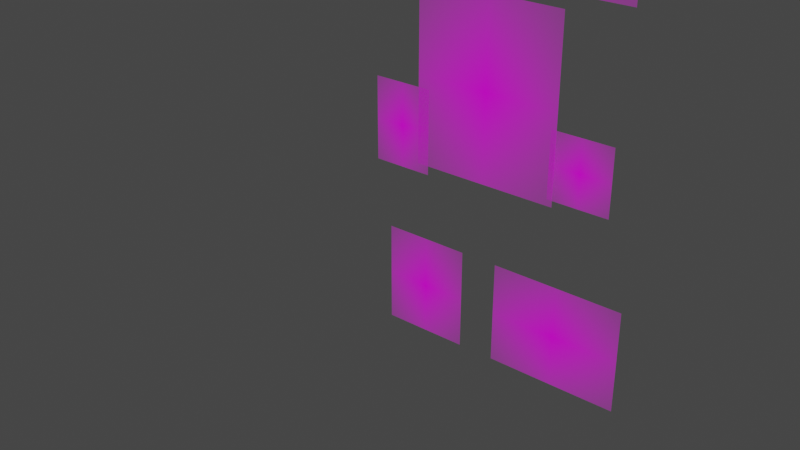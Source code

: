 # Source: Dead.blend  (saved by Blender 3.5.4; exported with 4.5.12 LTS)
import bpy
from mathutils import Matrix  # noqa: F401  (used for matrix-valued properties, if any)

bpy.ops.wm.read_factory_settings(use_empty=True)
scene = bpy.context.scene
scene.name = 'Scene'

# ---- collections
col_collection = bpy.data.collections.new('Collection'); scene.collection.children.link(col_collection)

# ---- images (referenced by path relative to the original .blend; pixels are not part of the script)
import os
ASSET_DIR = os.environ.get("B2B_ASSET_DIR", "")  # directory of the original .blend (textures are referenced by path, not embedded)
HERE = os.path.dirname(os.path.abspath(__file__))  # packed textures are extracted next to this script under _unpacked/

def load_image(name, relpath, width, height, colorspace="sRGB"):
    """Load a texture the original file referenced (path relative to the .blend, or extracted next to this script)."""
    p = next((c for c in (os.path.join(HERE, relpath), os.path.join(ASSET_DIR, relpath)) if relpath and os.path.exists(c)), "")
    if p:
        img = bpy.data.images.load(p, check_existing=True)
        img.name = name
    else:  # same state as the original file: an image datablock whose file is absent (Cycles renders it pink)
        img = bpy.data.images.new(name, width, height)
        img.source = "FILE"
        img.filepath = "//" + (relpath or name)
    img.colorspace_settings.name = colorspace
    return img
img_corp_png = load_image('Corp.png', 'Corp.png', 1024, 1024, 'sRGB')
img_maind_png = load_image('MainD.png', 'MainD.png', 1024, 1024, 'sRGB')
img_maing_png = load_image('MainG.png', 'MainG.png', 1024, 1024, 'sRGB')
img_piedd_png = load_image('PiedD.png', 'PiedD.png', 1024, 1024, 'sRGB')
img_piedd2_png = load_image('PiedD2.png', 'PiedD2.png', 1024, 1024, 'sRGB')
img_tetedead_png = load_image('TeteDead.png', 'TeteDead.png', 1024, 1024, 'sRGB')

# ---- materials (node trees are filled in below, after node groups)
mat_corp = bpy.data.materials.new('Corp')
mat_corp.surface_render_method = 'BLENDED'
mat_corp.blend_method = 'BLEND'
mat_maind = bpy.data.materials.new('MainD')
mat_maind.surface_render_method = 'BLENDED'
mat_maind.blend_method = 'BLEND'
mat_maing = bpy.data.materials.new('MainG')
mat_maing.surface_render_method = 'BLENDED'
mat_maing.blend_method = 'BLEND'
mat_piedd = bpy.data.materials.new('PiedD')
mat_piedd.surface_render_method = 'BLENDED'
mat_piedd.blend_method = 'BLEND'
mat_piedd2 = bpy.data.materials.new('PiedD2')
mat_piedd2.surface_render_method = 'BLENDED'
mat_piedd2.blend_method = 'BLEND'
mat_tete = bpy.data.materials.new('Tete')
mat_tete.surface_render_method = 'BLENDED'
mat_tete.blend_method = 'BLEND'

# ---- material node trees
mat_corp.use_nodes = True; mat_corp.node_tree.nodes.clear()
_N = mat_corp.node_tree.nodes; _L = mat_corp.node_tree.links
n0 = _N.new('ShaderNodeOutputMaterial'); n0.name = 'Material Output'; n0.location = (300, 300)
n1 = _N.new('ShaderNodeTexImage'); n1.name = 'Image Texture'; n1.location = (-200, 300)
n1.image = img_corp_png
n1.extension = 'CLIP'
n2 = _N.new('ShaderNodeBsdfPrincipled'); n2.name = 'Principled BSDF'; n2.location = (0, 300)
n2.distribution = 'GGX'
n2.subsurface_method = 'RANDOM_WALK_SKIN'
n2.inputs[3].default_value = 1.45
n2.inputs[27].default_value = (0.0, 0.0, 0.0, 1.0)
n2.inputs[28].default_value = 1.0
_L.new(n1.outputs[0], n2.inputs[0])
_L.new(n1.outputs[1], n2.inputs[4])
_L.new(n2.outputs[0], n0.inputs[0])
n0.is_active_output = True
mat_maind.use_nodes = True; mat_maind.node_tree.nodes.clear()
_N = mat_maind.node_tree.nodes; _L = mat_maind.node_tree.links
n0 = _N.new('ShaderNodeOutputMaterial'); n0.name = 'Material Output'; n0.location = (300, 300)
n1 = _N.new('ShaderNodeTexImage'); n1.name = 'Image Texture'; n1.location = (-200, 300)
n1.image = img_maind_png
n1.extension = 'CLIP'
n2 = _N.new('ShaderNodeBsdfPrincipled'); n2.name = 'Principled BSDF'; n2.location = (0, 300)
n2.distribution = 'GGX'
n2.subsurface_method = 'RANDOM_WALK_SKIN'
n2.inputs[3].default_value = 1.45
n2.inputs[27].default_value = (0.0, 0.0, 0.0, 1.0)
n2.inputs[28].default_value = 1.0
_L.new(n1.outputs[0], n2.inputs[0])
_L.new(n1.outputs[1], n2.inputs[4])
_L.new(n2.outputs[0], n0.inputs[0])
n0.is_active_output = True
mat_maing.use_nodes = True; mat_maing.node_tree.nodes.clear()
_N = mat_maing.node_tree.nodes; _L = mat_maing.node_tree.links
n0 = _N.new('ShaderNodeOutputMaterial'); n0.name = 'Material Output'; n0.location = (300, 300)
n1 = _N.new('ShaderNodeTexImage'); n1.name = 'Image Texture'; n1.location = (-200, 300)
n1.image = img_maing_png
n1.extension = 'CLIP'
n2 = _N.new('ShaderNodeBsdfPrincipled'); n2.name = 'Principled BSDF'; n2.location = (0, 300)
n2.distribution = 'GGX'
n2.subsurface_method = 'RANDOM_WALK_SKIN'
n2.inputs[3].default_value = 1.45
n2.inputs[27].default_value = (0.0, 0.0, 0.0, 1.0)
n2.inputs[28].default_value = 1.0
_L.new(n1.outputs[0], n2.inputs[0])
_L.new(n1.outputs[1], n2.inputs[4])
_L.new(n2.outputs[0], n0.inputs[0])
n0.is_active_output = True
mat_piedd.use_nodes = True; mat_piedd.node_tree.nodes.clear()
_N = mat_piedd.node_tree.nodes; _L = mat_piedd.node_tree.links
n0 = _N.new('ShaderNodeOutputMaterial'); n0.name = 'Material Output'; n0.location = (300, 300)
n1 = _N.new('ShaderNodeTexImage'); n1.name = 'Image Texture'; n1.location = (-200, 300)
n1.image = img_piedd_png
n1.extension = 'CLIP'
n2 = _N.new('ShaderNodeBsdfPrincipled'); n2.name = 'Principled BSDF'; n2.location = (0, 300)
n2.distribution = 'GGX'
n2.subsurface_method = 'RANDOM_WALK_SKIN'
n2.inputs[3].default_value = 1.45
n2.inputs[27].default_value = (0.0, 0.0, 0.0, 1.0)
n2.inputs[28].default_value = 1.0
_L.new(n1.outputs[0], n2.inputs[0])
_L.new(n1.outputs[1], n2.inputs[4])
_L.new(n2.outputs[0], n0.inputs[0])
n0.is_active_output = True
mat_piedd2.use_nodes = True; mat_piedd2.node_tree.nodes.clear()
_N = mat_piedd2.node_tree.nodes; _L = mat_piedd2.node_tree.links
n0 = _N.new('ShaderNodeOutputMaterial'); n0.name = 'Material Output'; n0.location = (300, 300)
n1 = _N.new('ShaderNodeTexImage'); n1.name = 'Image Texture'; n1.location = (-200, 300)
n1.image = img_piedd2_png
n1.extension = 'CLIP'
n2 = _N.new('ShaderNodeBsdfPrincipled'); n2.name = 'Principled BSDF'; n2.location = (0, 300)
n2.distribution = 'GGX'
n2.subsurface_method = 'RANDOM_WALK_SKIN'
n2.inputs[3].default_value = 1.45
n2.inputs[27].default_value = (0.0, 0.0, 0.0, 1.0)
n2.inputs[28].default_value = 1.0
_L.new(n1.outputs[0], n2.inputs[0])
_L.new(n1.outputs[1], n2.inputs[4])
_L.new(n2.outputs[0], n0.inputs[0])
n0.is_active_output = True
mat_tete.use_nodes = True; mat_tete.node_tree.nodes.clear()
_N = mat_tete.node_tree.nodes; _L = mat_tete.node_tree.links
n0 = _N.new('ShaderNodeOutputMaterial'); n0.name = 'Material Output'; n0.location = (300, 300)
n1 = _N.new('ShaderNodeTexImage'); n1.name = 'Image Texture'; n1.location = (-200, 300)
n1.image = img_tetedead_png
n1.extension = 'CLIP'
n2 = _N.new('ShaderNodeBsdfPrincipled'); n2.name = 'Principled BSDF'; n2.location = (0, 300)
n2.distribution = 'GGX'
n2.subsurface_method = 'RANDOM_WALK_SKIN'
n2.inputs[3].default_value = 1.45
n2.inputs[27].default_value = (0.0, 0.0, 0.0, 1.0)
n2.inputs[28].default_value = 1.0
_L.new(n1.outputs[0], n2.inputs[0])
_L.new(n1.outputs[1], n2.inputs[4])
_L.new(n2.outputs[0], n0.inputs[0])
n0.is_active_output = True

# ---- world
world_world = bpy.data.worlds.new('World'); scene.world = world_world
world_world.use_nodes = True; world_world.node_tree.nodes.clear()
_N = world_world.node_tree.nodes; _L = world_world.node_tree.links
n0 = _N.new('ShaderNodeOutputWorld'); n0.name = 'World Output'; n0.location = (300, 300)
n1 = _N.new('ShaderNodeBackground'); n1.name = 'Background'; n1.location = (10, 300)
n1.inputs[0].default_value = (0.05088, 0.05088, 0.05088, 1.0)
_L.new(n1.outputs[0], n0.inputs[0])
n0.is_active_output = True
world_world.color = (0.05088, 0.05088, 0.05088)
world_world.use_sun_shadow = False
world_world.sun_shadow_jitter_overblur = 0.0

# ---- meshes
me_corp = bpy.data.meshes.new('Corp')
me_corp.from_pydata([(-0.4222, -0.5, 0.0), (0.4222, -0.5, 0.0), (-0.4222, 0.5, 0.0), (0.4222, 0.5, 0.0)], [], [(0, 1, 3, 2)])
_uv = me_corp.uv_layers.new(name='UVMap')
_uv.uv.foreach_set('vector', [0.0, 0.0, 1.0, 0.0, 1.0, 1.0, 0.0, 1.0])
me_corp.materials.append(mat_corp)
me_corp.update()
me_maind = bpy.data.meshes.new('MainD')
me_maind.from_pydata([(-0.3633, -0.5, 0.0), (0.3633, -0.5, 0.0), (-0.3633, 0.5, 0.0), (0.3633, 0.5, 0.0)], [], [(0, 1, 3, 2)])
_uv = me_maind.uv_layers.new(name='UVMap')
_uv.uv.foreach_set('vector', [0.0, 0.0, 1.0, 0.0, 1.0, 1.0, 0.0, 1.0])
me_maind.materials.append(mat_maind)
me_maind.update()
me_maing = bpy.data.meshes.new('MainG')
me_maing.from_pydata([(-0.4719, -0.5, 0.0), (0.4719, -0.5, 0.0), (-0.4719, 0.5, 0.0), (0.4719, 0.5, 0.0)], [], [(0, 1, 3, 2)])
_uv = me_maing.uv_layers.new(name='UVMap')
_uv.uv.foreach_set('vector', [0.0, 0.0, 1.0, 0.0, 1.0, 1.0, 0.0, 1.0])
me_maing.materials.append(mat_maing)
me_maing.update()
me_piedd = bpy.data.meshes.new('PiedD')
me_piedd.from_pydata([(-0.4249, -0.5, 0.0), (0.4249, -0.5, 0.0), (-0.4249, 0.5, 0.0), (0.4249, 0.5, 0.0)], [], [(0, 1, 3, 2)])
_uv = me_piedd.uv_layers.new(name='UVMap')
_uv.uv.foreach_set('vector', [0.0, 0.0, 1.0, 0.0, 1.0, 1.0, 0.0, 1.0])
me_piedd.materials.append(mat_piedd)
me_piedd.update()
me_piedd2 = bpy.data.meshes.new('PiedD2')
me_piedd2.from_pydata([(-0.644, -0.5, 0.0), (0.644, -0.5, 0.0), (-0.644, 0.5, 0.0), (0.644, 0.5, 0.0)], [], [(0, 1, 3, 2)])
_uv = me_piedd2.uv_layers.new(name='UVMap')
_uv.uv.foreach_set('vector', [0.0, 0.0, 1.0, 0.0, 1.0, 1.0, 0.0, 1.0])
me_piedd2.materials.append(mat_piedd2)
me_piedd2.update()
me_tete = bpy.data.meshes.new('Tete')
me_tete.from_pydata([(-0.471, -0.5, 0.0), (0.471, -0.5, 0.0), (-0.471, 0.5, 0.0), (0.471, 0.5, 0.0)], [], [(0, 1, 3, 2)])
_uv = me_tete.uv_layers.new(name='UVMap')
_uv.uv.foreach_set('vector', [0.0, 0.0, 1.0, 0.0, 1.0, 1.0, 0.0, 1.0])
me_tete.materials.append(mat_tete)
me_tete.update()
arm_armature = bpy.data.armatures.new('Armature')  # bones are not reproduced

# ---- objects
ob_corp = bpy.data.objects.new('Corp', me_corp)
ob_maind = bpy.data.objects.new('MainD', me_maind)
ob_maing = bpy.data.objects.new('MainG', me_maing)
ob_piedd = bpy.data.objects.new('PiedD', me_piedd)
ob_piedd2 = bpy.data.objects.new('PiedD2', me_piedd2)
ob_tete = bpy.data.objects.new('Tete', me_tete)
ob_armature = bpy.data.objects.new('Armature', arm_armature)

# ---- transforms, parenting, visibility, modifiers, constraints
ob_corp.parent = ob_armature
ob_corp.matrix_parent_inverse = Matrix(((1.208, -0.0, 0.0, -0.0), (-0.0, 1.208, -0.0, 0.0), (0.0, -0.0, 1.208, -1.291), (-0.0, 0.0, -0.0, 1.0)))
ob_corp.location = (-0.02902, 0.0, 1.51)
ob_corp.rotation_euler = (1.571, -0.0, 0.0)
_vg = ob_corp.vertex_groups.new(name='HipMain')
_vg.add([0, 1, 2, 3], 1.0, 'REPLACE')
_vg = ob_corp.vertex_groups.new(name='Cou')
_vg = ob_corp.vertex_groups.new(name='Tete')
_vg = ob_corp.vertex_groups.new(name='Epaule.D.001')
_vg = ob_corp.vertex_groups.new(name='Bras.D')
_vg = ob_corp.vertex_groups.new(name='AV.Bras.D')
_vg = ob_corp.vertex_groups.new(name='Main.D')
_vg = ob_corp.vertex_groups.new(name='Epaule.G')
_vg = ob_corp.vertex_groups.new(name='Bras.G')
_vg = ob_corp.vertex_groups.new(name='AV.Bras.G')
_vg = ob_corp.vertex_groups.new(name='Main.G')
_vg = ob_corp.vertex_groups.new(name='Hip.L')
_vg = ob_corp.vertex_groups.new(name='Jambe.D')
_vg = ob_corp.vertex_groups.new(name='Mollet.D')
_vg = ob_corp.vertex_groups.new(name='Pied.D')
_vg = ob_corp.vertex_groups.new(name='Hip.R')
_vg = ob_corp.vertex_groups.new(name='Jambe.G')
_vg = ob_corp.vertex_groups.new(name='Mollet.G')
_vg = ob_corp.vertex_groups.new(name='Pied.G')
_vg = ob_corp.vertex_groups.new(name='Pied.G2')
_m = ob_corp.modifiers.new('Armature', 'ARMATURE')
_m.object = ob_armature
ob_maind.parent = ob_armature
ob_maind.matrix_parent_inverse = Matrix(((1.208, -0.0, 0.0, -0.0), (-0.0, 1.208, -0.0, 0.0), (0.0, -0.0, 1.208, -1.291), (-0.0, 0.0, -0.0, 1.0)))
ob_maind.location = (-0.5587, 0.0, 1.2)
ob_maind.rotation_euler = (1.571, -0.0, 0.0)
ob_maind.scale = (0.4821, 0.4821, 0.4821)
_vg = ob_maind.vertex_groups.new(name='HipMain')
_vg = ob_maind.vertex_groups.new(name='Cou')
_vg = ob_maind.vertex_groups.new(name='Tete')
_vg = ob_maind.vertex_groups.new(name='Epaule.D.001')
_vg = ob_maind.vertex_groups.new(name='Bras.D')
_vg = ob_maind.vertex_groups.new(name='AV.Bras.D')
_vg = ob_maind.vertex_groups.new(name='Main.D')
_vg.add([0, 1, 2, 3], 1.0, 'REPLACE')
_vg = ob_maind.vertex_groups.new(name='Epaule.G')
_vg = ob_maind.vertex_groups.new(name='Bras.G')
_vg = ob_maind.vertex_groups.new(name='AV.Bras.G')
_vg = ob_maind.vertex_groups.new(name='Main.G')
_vg = ob_maind.vertex_groups.new(name='Hip.L')
_vg = ob_maind.vertex_groups.new(name='Jambe.D')
_vg = ob_maind.vertex_groups.new(name='Mollet.D')
_vg = ob_maind.vertex_groups.new(name='Pied.D')
_vg = ob_maind.vertex_groups.new(name='Hip.R')
_vg = ob_maind.vertex_groups.new(name='Jambe.G')
_vg = ob_maind.vertex_groups.new(name='Mollet.G')
_vg = ob_maind.vertex_groups.new(name='Pied.G')
_vg = ob_maind.vertex_groups.new(name='Pied.G2')
_m = ob_maind.modifiers.new('Armature', 'ARMATURE')
_m.object = ob_armature
ob_maing.parent = ob_armature
ob_maing.matrix_parent_inverse = Matrix(((1.208, -0.0, 0.0, -0.0), (-0.0, 1.208, -0.0, 0.0), (0.0, -0.0, 1.208, -1.291), (-0.0, 0.0, -0.0, 1.0)))
ob_maing.location = (0.5235, 0.02284, 1.22)
ob_maing.rotation_euler = (1.571, -0.0, 0.0)
ob_maing.scale = (0.373, 0.373, 0.373)
_vg = ob_maing.vertex_groups.new(name='HipMain')
_vg = ob_maing.vertex_groups.new(name='Cou')
_vg = ob_maing.vertex_groups.new(name='Tete')
_vg = ob_maing.vertex_groups.new(name='Epaule.D.001')
_vg = ob_maing.vertex_groups.new(name='Bras.D')
_vg = ob_maing.vertex_groups.new(name='AV.Bras.D')
_vg = ob_maing.vertex_groups.new(name='Main.D')
_vg = ob_maing.vertex_groups.new(name='Epaule.G')
_vg = ob_maing.vertex_groups.new(name='Bras.G')
_vg = ob_maing.vertex_groups.new(name='AV.Bras.G')
_vg = ob_maing.vertex_groups.new(name='Main.G')
_vg.add([0, 1, 2, 3], 1.0, 'REPLACE')
_vg = ob_maing.vertex_groups.new(name='Hip.L')
_vg = ob_maing.vertex_groups.new(name='Jambe.D')
_vg = ob_maing.vertex_groups.new(name='Mollet.D')
_vg = ob_maing.vertex_groups.new(name='Pied.D')
_vg = ob_maing.vertex_groups.new(name='Hip.R')
_vg = ob_maing.vertex_groups.new(name='Jambe.G')
_vg = ob_maing.vertex_groups.new(name='Mollet.G')
_vg = ob_maing.vertex_groups.new(name='Pied.G')
_vg = ob_maing.vertex_groups.new(name='Pied.G2')
_m = ob_maing.modifiers.new('Armature', 'ARMATURE')
_m.object = ob_armature
ob_piedd.parent = ob_armature
ob_piedd.matrix_parent_inverse = Matrix(((1.208, -0.0, 0.0, -0.0), (-0.0, 1.208, -0.0, 0.0), (0.0, -0.0, 1.208, -1.291), (-0.0, 0.0, -0.0, 1.0)))
ob_piedd.location = (-0.3906, 0.0, 0.2767)
ob_piedd.rotation_euler = (1.571, -0.0, 0.0)
ob_piedd.scale = (0.5876, 0.5876, 0.5876)
_vg = ob_piedd.vertex_groups.new(name='HipMain')
_vg = ob_piedd.vertex_groups.new(name='Cou')
_vg = ob_piedd.vertex_groups.new(name='Tete')
_vg = ob_piedd.vertex_groups.new(name='Epaule.D.001')
_vg = ob_piedd.vertex_groups.new(name='Bras.D')
_vg = ob_piedd.vertex_groups.new(name='AV.Bras.D')
_vg = ob_piedd.vertex_groups.new(name='Main.D')
_vg = ob_piedd.vertex_groups.new(name='Epaule.G')
_vg = ob_piedd.vertex_groups.new(name='Bras.G')
_vg = ob_piedd.vertex_groups.new(name='AV.Bras.G')
_vg = ob_piedd.vertex_groups.new(name='Main.G')
_vg = ob_piedd.vertex_groups.new(name='Hip.L')
_vg = ob_piedd.vertex_groups.new(name='Jambe.D')
_vg = ob_piedd.vertex_groups.new(name='Mollet.D')
_vg = ob_piedd.vertex_groups.new(name='Pied.D')
_vg.add([0, 1, 2, 3], 1.0, 'REPLACE')
_vg = ob_piedd.vertex_groups.new(name='Hip.R')
_vg = ob_piedd.vertex_groups.new(name='Jambe.G')
_vg = ob_piedd.vertex_groups.new(name='Mollet.G')
_vg = ob_piedd.vertex_groups.new(name='Pied.G')
_vg = ob_piedd.vertex_groups.new(name='Pied.G2')
_m = ob_piedd.modifiers.new('Armature', 'ARMATURE')
_m.object = ob_armature
ob_piedd2.parent = ob_armature
ob_piedd2.matrix_parent_inverse = Matrix(((1.208, -0.0, 0.0, -0.0), (-0.0, 1.208, -0.0, 0.0), (0.0, -0.0, 1.208, -1.291), (-0.0, 0.0, -0.0, 1.0)))
ob_piedd2.location = (0.451, 0.0, 0.2774)
ob_piedd2.rotation_euler = (1.571, -0.0, 0.0)
ob_piedd2.scale = (0.5876, 0.5876, 0.5876)
_vg = ob_piedd2.vertex_groups.new(name='HipMain')
_vg = ob_piedd2.vertex_groups.new(name='Cou')
_vg = ob_piedd2.vertex_groups.new(name='Tete')
_vg = ob_piedd2.vertex_groups.new(name='Epaule.D.001')
_vg = ob_piedd2.vertex_groups.new(name='Bras.D')
_vg = ob_piedd2.vertex_groups.new(name='AV.Bras.D')
_vg = ob_piedd2.vertex_groups.new(name='Main.D')
_vg = ob_piedd2.vertex_groups.new(name='Epaule.G')
_vg = ob_piedd2.vertex_groups.new(name='Bras.G')
_vg = ob_piedd2.vertex_groups.new(name='AV.Bras.G')
_vg = ob_piedd2.vertex_groups.new(name='Main.G')
_vg = ob_piedd2.vertex_groups.new(name='Hip.L')
_vg = ob_piedd2.vertex_groups.new(name='Jambe.D')
_vg = ob_piedd2.vertex_groups.new(name='Mollet.D')
_vg = ob_piedd2.vertex_groups.new(name='Pied.D')
_vg = ob_piedd2.vertex_groups.new(name='Hip.R')
_vg = ob_piedd2.vertex_groups.new(name='Jambe.G')
_vg = ob_piedd2.vertex_groups.new(name='Mollet.G')
_vg = ob_piedd2.vertex_groups.new(name='Pied.G')
_vg.add([0, 1, 2, 3], 1.0, 'REPLACE')
_vg = ob_piedd2.vertex_groups.new(name='Pied.G2')
_m = ob_piedd2.modifiers.new('Armature', 'ARMATURE')
_m.object = ob_armature
ob_tete.parent = ob_armature
ob_tete.matrix_parent_inverse = Matrix(((1.208, -0.0, 0.0, -0.0), (-0.0, 1.208, -0.0, 0.0), (0.0, -0.0, 1.208, -1.291), (-0.0, 0.0, -0.0, 1.0)))
ob_tete.location = (0.134, 0.0, 2.736)
ob_tete.rotation_euler = (1.571, 0.0, 0.0)
ob_tete.scale = (1.307, 1.307, 1.307)
_vg = ob_tete.vertex_groups.new(name='HipMain')
_vg = ob_tete.vertex_groups.new(name='Cou')
_vg = ob_tete.vertex_groups.new(name='Tete')
_vg.add([0, 1, 2, 3], 1.0, 'REPLACE')
_vg = ob_tete.vertex_groups.new(name='Epaule.D.001')
_vg = ob_tete.vertex_groups.new(name='Bras.D')
_vg = ob_tete.vertex_groups.new(name='AV.Bras.D')
_vg = ob_tete.vertex_groups.new(name='Main.D')
_vg = ob_tete.vertex_groups.new(name='Epaule.G')
_vg = ob_tete.vertex_groups.new(name='Bras.G')
_vg = ob_tete.vertex_groups.new(name='AV.Bras.G')
_vg = ob_tete.vertex_groups.new(name='Main.G')
_vg = ob_tete.vertex_groups.new(name='Hip.L')
_vg = ob_tete.vertex_groups.new(name='Jambe.D')
_vg = ob_tete.vertex_groups.new(name='Mollet.D')
_vg = ob_tete.vertex_groups.new(name='Pied.D')
_vg = ob_tete.vertex_groups.new(name='Hip.R')
_vg = ob_tete.vertex_groups.new(name='Jambe.G')
_vg = ob_tete.vertex_groups.new(name='Mollet.G')
_vg = ob_tete.vertex_groups.new(name='Pied.G')
_vg = ob_tete.vertex_groups.new(name='Pied.G2')
_m = ob_tete.modifiers.new('Armature', 'ARMATURE')
_m.object = ob_armature
ob_armature.location = (0.0, 0.0, 1.069)
ob_armature.scale = (0.8278, 0.8278, 0.8278)

# ---- collection membership
col_collection.objects.link(ob_corp)
col_collection.objects.link(ob_maind)
col_collection.objects.link(ob_maing)
col_collection.objects.link(ob_piedd)
col_collection.objects.link(ob_piedd2)
col_collection.objects.link(ob_tete)
col_collection.objects.link(ob_armature)

# ---- scene / render settings (as saved in the file)
scene.frame_start = 1; scene.frame_end = 30; scene.frame_set(16)
scene.render.engine = 'BLENDER_EEVEE_NEXT'
scene.cycles.sampling_pattern = 'TABULATED_SOBOL'
scene.view_settings.view_transform = 'Filmic'
bpy.context.view_layer.update()

# ---- added for rendering (the .blend has no active camera and no usable light): camera, sun
cam_auto = bpy.data.cameras.new('AutoCamera')
cam_auto.lens = 50.0
cam_auto.sensor_width = 36.0
cam_auto.clip_end = 1000.0
ob_auto_camera = bpy.data.objects.new('AutoCamera', cam_auto)
scene.collection.objects.link(ob_auto_camera)
ob_auto_camera.location = (2.96417, -4.25032, 3.42974)
ob_auto_camera.rotation_euler = (1.09748, -7.21219e-08, 0.694738)
scene.camera = ob_auto_camera
light_auto_sun = bpy.data.lights.new('AutoSun', 'SUN')
light_auto_sun.energy = 3.0
light_auto_sun.angle = 0.0523599
ob_auto_sun = bpy.data.objects.new('AutoSun', light_auto_sun)
scene.collection.objects.link(ob_auto_sun)
ob_auto_sun.rotation_euler = (0.872665, 0.174533, 0.523599)
bpy.context.view_layer.update()
